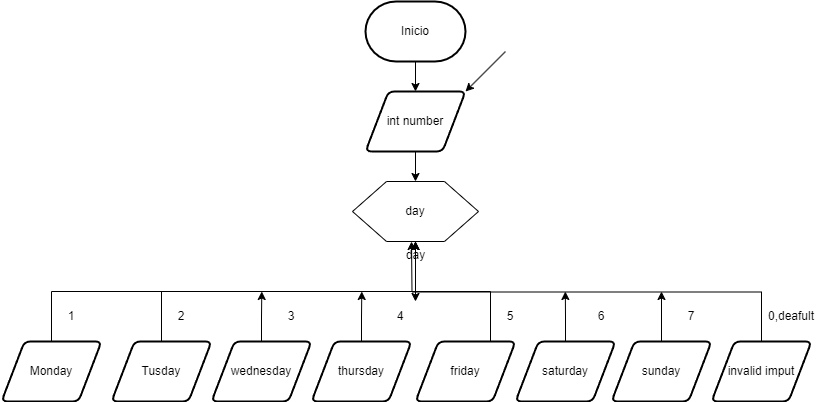

The diagram above was exported from draw.io. Its source (the exported page's mxGraphModel, read from the mxfile embedded in the PNG):
<mxGraphModel dx="1877" dy="603" grid="1" gridSize="10" guides="1" tooltips="1" connect="1" arrows="1" fold="1" page="1" pageScale="1" pageWidth="827" pageHeight="1169" math="0" shadow="0">
  <root>
    <mxCell id="0" />
    <mxCell id="1" parent="0" />
    <mxCell id="XFRCpAn7CPkC-HOMOqAA-1" style="edgeStyle=orthogonalEdgeStyle;rounded=0;orthogonalLoop=1;jettySize=auto;html=1;exitX=0.5;exitY=1;exitDx=0;exitDy=0;exitPerimeter=0;entryX=0.5;entryY=0;entryDx=0;entryDy=0;" edge="1" parent="1" source="XFRCpAn7CPkC-HOMOqAA-2" target="XFRCpAn7CPkC-HOMOqAA-4">
      <mxGeometry relative="1" as="geometry" />
    </mxCell>
    <mxCell id="XFRCpAn7CPkC-HOMOqAA-2" value="Inicio" style="strokeWidth=2;html=1;shape=mxgraph.flowchart.terminator;whiteSpace=wrap;" vertex="1" parent="1">
      <mxGeometry x="364" y="30" width="100" height="60" as="geometry" />
    </mxCell>
    <mxCell id="XFRCpAn7CPkC-HOMOqAA-3" style="edgeStyle=orthogonalEdgeStyle;rounded=0;orthogonalLoop=1;jettySize=auto;html=1;exitX=0.5;exitY=1;exitDx=0;exitDy=0;entryX=0.5;entryY=0;entryDx=0;entryDy=0;" edge="1" parent="1" source="XFRCpAn7CPkC-HOMOqAA-4" target="XFRCpAn7CPkC-HOMOqAA-7">
      <mxGeometry relative="1" as="geometry" />
    </mxCell>
    <mxCell id="XFRCpAn7CPkC-HOMOqAA-4" value="int number" style="shape=parallelogram;html=1;strokeWidth=2;perimeter=parallelogramPerimeter;whiteSpace=wrap;rounded=1;arcSize=12;size=0.23;" vertex="1" parent="1">
      <mxGeometry x="364" y="120" width="100" height="60" as="geometry" />
    </mxCell>
    <mxCell id="XFRCpAn7CPkC-HOMOqAA-5" value="" style="endArrow=classic;html=1;rounded=0;" edge="1" parent="1">
      <mxGeometry width="50" height="50" relative="1" as="geometry">
        <mxPoint x="504" y="80" as="sourcePoint" />
        <mxPoint x="464" y="120" as="targetPoint" />
      </mxGeometry>
    </mxCell>
    <mxCell id="XFRCpAn7CPkC-HOMOqAA-6" style="edgeStyle=orthogonalEdgeStyle;rounded=0;orthogonalLoop=1;jettySize=auto;html=1;" edge="1" parent="1" source="XFRCpAn7CPkC-HOMOqAA-7">
      <mxGeometry relative="1" as="geometry">
        <mxPoint x="414" y="330" as="targetPoint" />
        <Array as="points">
          <mxPoint x="414" y="300" />
          <mxPoint x="414" y="300" />
        </Array>
      </mxGeometry>
    </mxCell>
    <mxCell id="XFRCpAn7CPkC-HOMOqAA-7" value="day" style="verticalLabelPosition=bottom;verticalAlign=top;html=1;shape=hexagon;perimeter=hexagonPerimeter2;arcSize=6;size=0.27;" vertex="1" parent="1">
      <mxGeometry x="351" y="210" width="126" height="60" as="geometry" />
    </mxCell>
    <mxCell id="XFRCpAn7CPkC-HOMOqAA-8" style="edgeStyle=orthogonalEdgeStyle;rounded=0;orthogonalLoop=1;jettySize=auto;html=1;exitX=0.5;exitY=0;exitDx=0;exitDy=0;entryX=0.5;entryY=1;entryDx=0;entryDy=0;" edge="1" parent="1" source="XFRCpAn7CPkC-HOMOqAA-9" target="XFRCpAn7CPkC-HOMOqAA-7">
      <mxGeometry relative="1" as="geometry" />
    </mxCell>
    <mxCell id="XFRCpAn7CPkC-HOMOqAA-9" value="Monday" style="shape=parallelogram;html=1;strokeWidth=2;perimeter=parallelogramPerimeter;whiteSpace=wrap;rounded=1;arcSize=12;size=0.23;" vertex="1" parent="1">
      <mxGeometry y="370" width="100" height="60" as="geometry" />
    </mxCell>
    <mxCell id="XFRCpAn7CPkC-HOMOqAA-10" style="edgeStyle=orthogonalEdgeStyle;rounded=0;orthogonalLoop=1;jettySize=auto;html=1;exitX=0.5;exitY=0;exitDx=0;exitDy=0;" edge="1" parent="1" source="XFRCpAn7CPkC-HOMOqAA-11">
      <mxGeometry relative="1" as="geometry">
        <mxPoint x="360.2941176470588" y="320" as="targetPoint" />
      </mxGeometry>
    </mxCell>
    <mxCell id="XFRCpAn7CPkC-HOMOqAA-11" value="thursday" style="shape=parallelogram;html=1;strokeWidth=2;perimeter=parallelogramPerimeter;whiteSpace=wrap;rounded=1;arcSize=12;size=0.23;" vertex="1" parent="1">
      <mxGeometry x="310" y="370" width="100" height="60" as="geometry" />
    </mxCell>
    <mxCell id="XFRCpAn7CPkC-HOMOqAA-12" style="edgeStyle=orthogonalEdgeStyle;rounded=0;orthogonalLoop=1;jettySize=auto;html=1;exitX=0.5;exitY=0;exitDx=0;exitDy=0;" edge="1" parent="1" source="XFRCpAn7CPkC-HOMOqAA-13">
      <mxGeometry relative="1" as="geometry">
        <mxPoint x="260.2941176470588" y="320" as="targetPoint" />
      </mxGeometry>
    </mxCell>
    <mxCell id="XFRCpAn7CPkC-HOMOqAA-13" value="wednesday" style="shape=parallelogram;html=1;strokeWidth=2;perimeter=parallelogramPerimeter;whiteSpace=wrap;rounded=1;arcSize=12;size=0.23;" vertex="1" parent="1">
      <mxGeometry x="210" y="370" width="100" height="60" as="geometry" />
    </mxCell>
    <mxCell id="XFRCpAn7CPkC-HOMOqAA-14" style="edgeStyle=orthogonalEdgeStyle;rounded=0;orthogonalLoop=1;jettySize=auto;html=1;exitX=0.5;exitY=0;exitDx=0;exitDy=0;entryX=0.5;entryY=1;entryDx=0;entryDy=0;" edge="1" parent="1" source="XFRCpAn7CPkC-HOMOqAA-15" target="XFRCpAn7CPkC-HOMOqAA-7">
      <mxGeometry relative="1" as="geometry" />
    </mxCell>
    <mxCell id="XFRCpAn7CPkC-HOMOqAA-15" value="Tusday" style="shape=parallelogram;html=1;strokeWidth=2;perimeter=parallelogramPerimeter;whiteSpace=wrap;rounded=1;arcSize=12;size=0.23;" vertex="1" parent="1">
      <mxGeometry x="110" y="370" width="100" height="60" as="geometry" />
    </mxCell>
    <mxCell id="XFRCpAn7CPkC-HOMOqAA-16" style="edgeStyle=orthogonalEdgeStyle;rounded=0;orthogonalLoop=1;jettySize=auto;html=1;exitX=0.5;exitY=0;exitDx=0;exitDy=0;" edge="1" parent="1" source="XFRCpAn7CPkC-HOMOqAA-17">
      <mxGeometry relative="1" as="geometry">
        <mxPoint x="410" y="270" as="targetPoint" />
      </mxGeometry>
    </mxCell>
    <mxCell id="XFRCpAn7CPkC-HOMOqAA-17" value="invalid imput" style="shape=parallelogram;html=1;strokeWidth=2;perimeter=parallelogramPerimeter;whiteSpace=wrap;rounded=1;arcSize=12;size=0.23;" vertex="1" parent="1">
      <mxGeometry x="710" y="370" width="100" height="60" as="geometry" />
    </mxCell>
    <mxCell id="XFRCpAn7CPkC-HOMOqAA-18" style="edgeStyle=orthogonalEdgeStyle;rounded=0;orthogonalLoop=1;jettySize=auto;html=1;" edge="1" parent="1" source="XFRCpAn7CPkC-HOMOqAA-19">
      <mxGeometry relative="1" as="geometry">
        <mxPoint x="660" y="320" as="targetPoint" />
      </mxGeometry>
    </mxCell>
    <mxCell id="XFRCpAn7CPkC-HOMOqAA-19" value="sunday" style="shape=parallelogram;html=1;strokeWidth=2;perimeter=parallelogramPerimeter;whiteSpace=wrap;rounded=1;arcSize=12;size=0.23;" vertex="1" parent="1">
      <mxGeometry x="610" y="370" width="100" height="60" as="geometry" />
    </mxCell>
    <mxCell id="XFRCpAn7CPkC-HOMOqAA-20" style="edgeStyle=orthogonalEdgeStyle;rounded=0;orthogonalLoop=1;jettySize=auto;html=1;exitX=0.5;exitY=0;exitDx=0;exitDy=0;" edge="1" parent="1" source="XFRCpAn7CPkC-HOMOqAA-21">
      <mxGeometry relative="1" as="geometry">
        <mxPoint x="563.8235294117649" y="320" as="targetPoint" />
      </mxGeometry>
    </mxCell>
    <mxCell id="XFRCpAn7CPkC-HOMOqAA-21" value="saturday" style="shape=parallelogram;html=1;strokeWidth=2;perimeter=parallelogramPerimeter;whiteSpace=wrap;rounded=1;arcSize=12;size=0.23;" vertex="1" parent="1">
      <mxGeometry x="514" y="370" width="100" height="60" as="geometry" />
    </mxCell>
    <mxCell id="XFRCpAn7CPkC-HOMOqAA-22" style="edgeStyle=orthogonalEdgeStyle;rounded=0;orthogonalLoop=1;jettySize=auto;html=1;exitX=0.75;exitY=0;exitDx=0;exitDy=0;entryX=0.5;entryY=1;entryDx=0;entryDy=0;" edge="1" parent="1" source="XFRCpAn7CPkC-HOMOqAA-23" target="XFRCpAn7CPkC-HOMOqAA-7">
      <mxGeometry relative="1" as="geometry" />
    </mxCell>
    <mxCell id="XFRCpAn7CPkC-HOMOqAA-23" value="friday" style="shape=parallelogram;html=1;strokeWidth=2;perimeter=parallelogramPerimeter;whiteSpace=wrap;rounded=1;arcSize=12;size=0.23;" vertex="1" parent="1">
      <mxGeometry x="414" y="370" width="100" height="60" as="geometry" />
    </mxCell>
    <mxCell id="XFRCpAn7CPkC-HOMOqAA-24" value="1" style="text;strokeColor=none;align=center;fillColor=none;html=1;verticalAlign=middle;whiteSpace=wrap;rounded=0;" vertex="1" parent="1">
      <mxGeometry x="40" y="330" width="60" height="30" as="geometry" />
    </mxCell>
    <mxCell id="XFRCpAn7CPkC-HOMOqAA-25" value="2" style="text;strokeColor=none;align=center;fillColor=none;html=1;verticalAlign=middle;whiteSpace=wrap;rounded=0;" vertex="1" parent="1">
      <mxGeometry x="150" y="330" width="60" height="30" as="geometry" />
    </mxCell>
    <mxCell id="XFRCpAn7CPkC-HOMOqAA-26" value="3" style="text;strokeColor=none;align=center;fillColor=none;html=1;verticalAlign=middle;whiteSpace=wrap;rounded=0;" vertex="1" parent="1">
      <mxGeometry x="260" y="330" width="60" height="30" as="geometry" />
    </mxCell>
    <mxCell id="XFRCpAn7CPkC-HOMOqAA-27" value="4" style="text;strokeColor=none;align=center;fillColor=none;html=1;verticalAlign=middle;whiteSpace=wrap;rounded=0;" vertex="1" parent="1">
      <mxGeometry x="369" y="330" width="60" height="30" as="geometry" />
    </mxCell>
    <mxCell id="XFRCpAn7CPkC-HOMOqAA-28" value="5" style="text;strokeColor=none;align=center;fillColor=none;html=1;verticalAlign=middle;whiteSpace=wrap;rounded=0;" vertex="1" parent="1">
      <mxGeometry x="479" y="330" width="60" height="30" as="geometry" />
    </mxCell>
    <mxCell id="XFRCpAn7CPkC-HOMOqAA-29" value="6" style="text;strokeColor=none;align=center;fillColor=none;html=1;verticalAlign=middle;whiteSpace=wrap;rounded=0;" vertex="1" parent="1">
      <mxGeometry x="570" y="330" width="60" height="30" as="geometry" />
    </mxCell>
    <mxCell id="XFRCpAn7CPkC-HOMOqAA-30" value="7" style="text;strokeColor=none;align=center;fillColor=none;html=1;verticalAlign=middle;whiteSpace=wrap;rounded=0;" vertex="1" parent="1">
      <mxGeometry x="660" y="330" width="60" height="30" as="geometry" />
    </mxCell>
    <mxCell id="XFRCpAn7CPkC-HOMOqAA-31" value="0,deafult" style="text;strokeColor=none;align=center;fillColor=none;html=1;verticalAlign=middle;whiteSpace=wrap;rounded=0;" vertex="1" parent="1">
      <mxGeometry x="760" y="330" width="60" height="30" as="geometry" />
    </mxCell>
    <mxCell id="XFRCpAn7CPkC-HOMOqAA-32" value="day" style="text;strokeColor=none;align=center;fillColor=none;html=1;verticalAlign=middle;whiteSpace=wrap;rounded=0;" vertex="1" parent="1">
      <mxGeometry x="384" y="225" width="60" height="30" as="geometry" />
    </mxCell>
  </root>
</mxGraphModel>